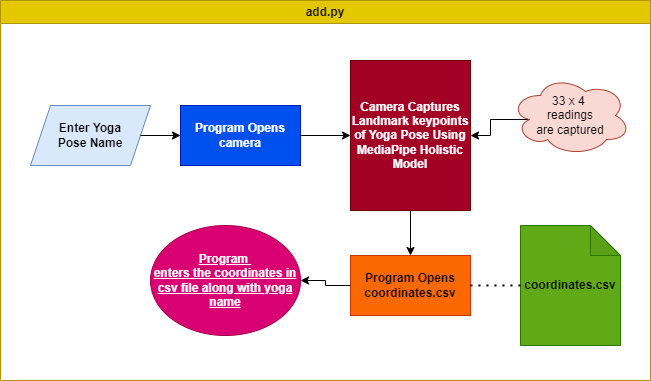

The diagram above was exported from draw.io. Its source (the exported page's mxGraphModel, read from the mxfile embedded in the PNG):
<mxGraphModel dx="1710" dy="484" grid="1" gridSize="10" guides="1" tooltips="1" connect="1" arrows="1" fold="1" page="1" pageScale="1" pageWidth="827" pageHeight="1169" math="0" shadow="0">
  <root>
    <mxCell id="0" />
    <mxCell id="1" parent="0" />
    <mxCell id="3loCnT5d68hOqccrnY78-30" value="add.py" style="swimlane;whiteSpace=wrap;html=1;fillColor=#e3c800;strokeColor=#B09500;fontColor=#000000;fillStyle=solid;gradientColor=none;swimlaneFillColor=#FFFFFF;" vertex="1" parent="1">
      <mxGeometry x="-330" y="180" width="650" height="380" as="geometry" />
    </mxCell>
    <mxCell id="3loCnT5d68hOqccrnY78-33" value="&lt;b&gt;Enter Yoga&lt;br&gt;Pose Name&lt;/b&gt;" style="shape=parallelogram;perimeter=parallelogramPerimeter;whiteSpace=wrap;html=1;fixedSize=1;fillColor=#dae8fc;strokeColor=#6c8ebf;" vertex="1" parent="3loCnT5d68hOqccrnY78-30">
      <mxGeometry x="30" y="105" width="120" height="60" as="geometry" />
    </mxCell>
    <mxCell id="3loCnT5d68hOqccrnY78-35" value="&lt;b&gt;Program Opens camera&lt;/b&gt;" style="whiteSpace=wrap;html=1;fillColor=#0050ef;strokeColor=#001DBC;fontColor=#ffffff;" vertex="1" parent="3loCnT5d68hOqccrnY78-30">
      <mxGeometry x="180" y="105" width="120" height="60" as="geometry" />
    </mxCell>
    <mxCell id="3loCnT5d68hOqccrnY78-36" value="" style="edgeStyle=orthogonalEdgeStyle;rounded=0;orthogonalLoop=1;jettySize=auto;html=1;" edge="1" parent="3loCnT5d68hOqccrnY78-30" source="3loCnT5d68hOqccrnY78-33" target="3loCnT5d68hOqccrnY78-35">
      <mxGeometry relative="1" as="geometry" />
    </mxCell>
    <mxCell id="3loCnT5d68hOqccrnY78-38" value="&lt;b&gt;Camera Captures&lt;br&gt;Landmark keypoints&lt;br&gt;of Yoga Pose Using &lt;br&gt;MediaPipe Holistic&lt;br&gt;Model&lt;/b&gt;" style="whiteSpace=wrap;html=1;fillColor=#a20025;strokeColor=#6F0000;fontColor=#ffffff;" vertex="1" parent="3loCnT5d68hOqccrnY78-30">
      <mxGeometry x="350" y="60" width="120" height="150" as="geometry" />
    </mxCell>
    <mxCell id="3loCnT5d68hOqccrnY78-39" value="" style="edgeStyle=orthogonalEdgeStyle;rounded=0;orthogonalLoop=1;jettySize=auto;html=1;" edge="1" parent="3loCnT5d68hOqccrnY78-30" source="3loCnT5d68hOqccrnY78-35" target="3loCnT5d68hOqccrnY78-38">
      <mxGeometry relative="1" as="geometry" />
    </mxCell>
    <mxCell id="3loCnT5d68hOqccrnY78-41" value="&lt;b&gt;Program Opens coordinates.csv&lt;/b&gt;" style="whiteSpace=wrap;html=1;fillColor=#fa6800;strokeColor=#C73500;fontColor=#000000;" vertex="1" parent="3loCnT5d68hOqccrnY78-30">
      <mxGeometry x="350" y="255" width="120" height="60" as="geometry" />
    </mxCell>
    <mxCell id="3loCnT5d68hOqccrnY78-42" value="" style="edgeStyle=orthogonalEdgeStyle;rounded=0;orthogonalLoop=1;jettySize=auto;html=1;" edge="1" parent="3loCnT5d68hOqccrnY78-30" source="3loCnT5d68hOqccrnY78-38" target="3loCnT5d68hOqccrnY78-41">
      <mxGeometry relative="1" as="geometry" />
    </mxCell>
    <mxCell id="3loCnT5d68hOqccrnY78-44" value="&lt;b&gt;&lt;font color=&quot;#000000&quot;&gt;coordinates.csv&lt;/font&gt;&lt;/b&gt;" style="shape=note;whiteSpace=wrap;html=1;backgroundOutline=1;darkOpacity=0.05;fillColor=#60a917;fontColor=#ffffff;strokeColor=#2D7600;" vertex="1" parent="3loCnT5d68hOqccrnY78-30">
      <mxGeometry x="520" y="225" width="100" height="120" as="geometry" />
    </mxCell>
    <mxCell id="3loCnT5d68hOqccrnY78-46" value="" style="endArrow=none;dashed=1;html=1;dashPattern=1 3;strokeWidth=2;rounded=0;entryX=0;entryY=0.5;entryDx=0;entryDy=0;entryPerimeter=0;exitX=1;exitY=0.5;exitDx=0;exitDy=0;" edge="1" parent="3loCnT5d68hOqccrnY78-30" source="3loCnT5d68hOqccrnY78-41" target="3loCnT5d68hOqccrnY78-44">
      <mxGeometry width="50" height="50" relative="1" as="geometry">
        <mxPoint x="330" y="225" as="sourcePoint" />
        <mxPoint x="380" y="175" as="targetPoint" />
      </mxGeometry>
    </mxCell>
    <mxCell id="3loCnT5d68hOqccrnY78-51" value="Program&amp;nbsp;&lt;br style=&quot;border-color: var(--border-color);&quot;&gt;enters the coordinates in csv file along with yoga name" style="ellipse;whiteSpace=wrap;html=1;fillColor=#d80073;strokeColor=#A50040;fontColor=#ffffff;fontStyle=5" vertex="1" parent="3loCnT5d68hOqccrnY78-30">
      <mxGeometry x="150" y="225" width="150" height="110" as="geometry" />
    </mxCell>
    <mxCell id="3loCnT5d68hOqccrnY78-52" value="" style="edgeStyle=orthogonalEdgeStyle;rounded=0;orthogonalLoop=1;jettySize=auto;html=1;" edge="1" parent="3loCnT5d68hOqccrnY78-30" source="3loCnT5d68hOqccrnY78-41" target="3loCnT5d68hOqccrnY78-51">
      <mxGeometry relative="1" as="geometry" />
    </mxCell>
    <mxCell id="3loCnT5d68hOqccrnY78-54" style="edgeStyle=orthogonalEdgeStyle;rounded=0;orthogonalLoop=1;jettySize=auto;html=1;exitX=0.16;exitY=0.55;exitDx=0;exitDy=0;exitPerimeter=0;" edge="1" parent="3loCnT5d68hOqccrnY78-30" source="3loCnT5d68hOqccrnY78-53" target="3loCnT5d68hOqccrnY78-38">
      <mxGeometry relative="1" as="geometry" />
    </mxCell>
    <mxCell id="3loCnT5d68hOqccrnY78-53" value="33 x 4&amp;nbsp;&lt;br&gt;readings &lt;br&gt;are captured" style="ellipse;shape=cloud;whiteSpace=wrap;html=1;fillColor=#fad9d5;strokeColor=#ae4132;" vertex="1" parent="3loCnT5d68hOqccrnY78-30">
      <mxGeometry x="510" y="75" width="120" height="80" as="geometry" />
    </mxCell>
  </root>
</mxGraphModel>